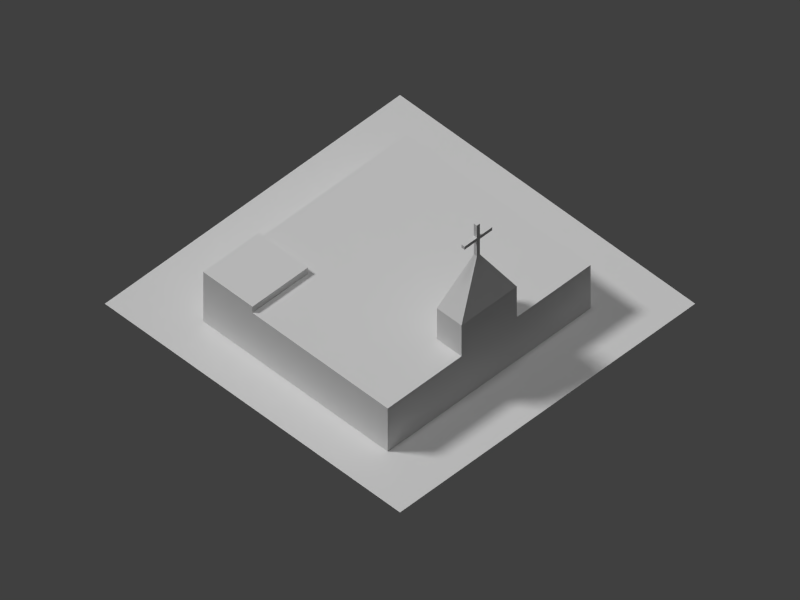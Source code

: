 # Source: church.blend  (saved by Blender 2.69.0; exported with 4.5.12 LTS)
import bpy
from mathutils import Matrix  # noqa: F401  (used for matrix-valued properties, if any)

bpy.ops.wm.read_factory_settings(use_empty=True)
scene = bpy.context.scene
scene.name = 'Scene'

# ---- collections
col_collection_1 = bpy.data.collections.new('Collection 1'); scene.collection.children.link(col_collection_1)

# ---- materials (node trees are filled in below, after node groups)
mat_bldgmat = bpy.data.materials.new('BldgMat')
mat_bldgmat.alpha_threshold = 0.0
mat_bldgmat.use_transparent_shadow = False
mat_bldgmat.roughness = 0.5
mat_bldgmat.line_color = (0.0, 0.0, 0.0, 1.0)
mat_material = bpy.data.materials.new('Material')
mat_material.alpha_threshold = 0.0
mat_material.use_transparent_shadow = False
mat_material.roughness = 0.5
mat_material.line_color = (0.0, 0.0, 0.0, 1.0)

# ---- material node trees

# ---- world
world_world = bpy.data.worlds.new('World'); scene.world = world_world
world_world.color = (0.05088, 0.05088, 0.05088)
world_world.use_sun_shadow = False
world_world.sun_shadow_jitter_overblur = 0.0
world_world.cycles.sampling_method = 'MANUAL'
world_world.cycles.sample_map_resolution = 256

# ---- cameras
cam_camera = bpy.data.cameras.new('Camera')
cam_camera.type = 'ORTHO'
cam_camera.clip_end = 200.0
cam_camera.lens = 35.0
cam_camera.sensor_width = 32.0
cam_camera.sensor_height = 18.0
cam_camera.ortho_scale = 92.0
cam_camera.display_size = 0.1
cam_camera.dof.focus_distance = 0.0
cam_camera.dof.aperture_fstop = 128.0

# ---- lights
light_sun = bpy.data.lights.new('Sun', 'SUN')
light_sun.transmission_factor = 0.0
light_sun.angle = 0.1993
light_sun.energy = 1.0
light_sun.shadow_buffer_clip_start = 0.5
light_sun.shadow_soft_size = 0.1
light_sun.shadow_cascade_max_distance = 1000.0
light_sun.cycles.use_multiple_importance_sampling = False
light_lamp_001 = bpy.data.lights.new('Lamp.001', 'SUN')
light_lamp_001.transmission_factor = 0.0
light_lamp_001.cutoff_distance = 30.0
light_lamp_001.angle = 0.1993
light_lamp_001.energy = 1.0
light_lamp_001.shadow_buffer_clip_start = 1.001
light_lamp_001.shadow_soft_size = 0.1
light_lamp_001.shadow_cascade_max_distance = 1000.0
light_lamp_001.cycles.use_multiple_importance_sampling = False
light_hemi = bpy.data.lights.new('Hemi', 'SUN')
light_hemi.transmission_factor = 0.0
light_hemi.angle = 0.1993
light_hemi.energy = 0.5
light_hemi.shadow_buffer_clip_start = 0.5
light_hemi.shadow_soft_size = 0.1
light_hemi.shadow_cascade_max_distance = 1000.0
light_hemi.cycles.use_multiple_importance_sampling = False
light_lamp = bpy.data.lights.new('Lamp', 'SUN')
light_lamp.transmission_factor = 0.0
light_lamp.cutoff_distance = 30.0
light_lamp.angle = 0.1993
light_lamp.energy = 1.5
light_lamp.shadow_buffer_clip_start = 1.001
light_lamp.shadow_soft_size = 0.1
light_lamp.shadow_cascade_max_distance = 1000.0
light_lamp.cycles.use_multiple_importance_sampling = False

# ---- meshes
me_cube_003 = bpy.data.meshes.new('Cube.003')
me_cube_003.from_pydata([(-1.0, -1.0, -1.0), (-1.0, 1.0, -1.0), (1.0, 1.0, -1.0), (1.0, -1.0, -1.0), (-1.0, -1.0, 1.0), (-1.0, 1.0, 1.0), (1.0, 1.0, 1.0), (1.0, -1.0, 1.0), (-9.0, -1.0, -1.0), (-9.0, 1.0, -1.0), (-9.0, -1.0, 1.0), (-9.0, 1.0, 1.0), (9.0, 1.0, -1.0), (9.0, -1.0, -1.0), (9.0, 1.0, 1.0), (9.0, -1.0, 1.0), (-1.0, -1.0, 9.0), (-1.0, 1.0, 9.0), (1.0, 1.0, 9.0), (1.0, -1.0, 9.0), (-1.0, -1.0, -11.0), (-1.0, 1.0, -11.0), (1.0, 1.0, -11.0), (1.0, -1.0, -11.0)], [], [(1, 0, 8, 9), (5, 6, 2, 1), (3, 2, 12, 13), (7, 4, 0, 3), (3, 0, 20, 23), (4, 7, 19, 16), (10, 11, 9, 8), (5, 1, 9, 11), (4, 5, 11, 10), (0, 4, 10, 8), (14, 15, 13, 12), (7, 3, 13, 15), (6, 7, 15, 14), (2, 6, 14, 12), (19, 18, 17, 16), (7, 6, 18, 19), (6, 5, 17, 18), (5, 4, 16, 17), (20, 21, 22, 23), (2, 3, 23, 22), (1, 2, 22, 21), (0, 1, 21, 20)])
me_cube_003.use_remesh_preserve_volume = False
me_cube_003.use_remesh_preserve_attributes = False
me_cube_003.use_mirror_vertex_groups = False
me_cube_003.update()
me_cube_002 = bpy.data.meshes.new('Cube.002')
me_cube_002.from_pydata([(-1.0, -1.0, -1.0), (-1.0, 1.0, -1.0), (1.0, 1.0, -1.0), (1.0, -1.0, -1.0), (-1.0, -1.0, 1.0), (-1.0, 1.0, 1.0), (1.0, 1.0, 1.0), (1.0, -1.0, 1.0), (-1.0, 0.4667, 1.0), (-0.4545, 1.0, 1.0), (1.0, 0.4667, 1.0), (-0.2727, -1.0, 1.0), (-0.4545, 0.4667, 1.0), (-1.0, 1.0, 1.286), (-1.0, 0.4667, 1.286), (-0.4545, 1.0, 1.286), (-0.4545, 0.4667, 1.286), (-1.0, -0.7333, 1.0), (-0.2727, -0.7333, 1.0), (1.0, -0.7333, 1.0), (0.2727, -0.7333, 1.0), (0.2727, -1.0, 1.0), (-0.2727, -1.0, 2.429), (-0.2727, -0.7333, 2.429), (0.2727, -0.7333, 2.429), (0.2727, -1.0, 2.429), (0.01515, -0.8833, 4.429), (-0.01515, -0.8833, 4.429), (0.01515, -0.85, 4.429), (-0.01515, -0.85, 4.429)], [], [(4, 17, 8, 5, 1, 0), (5, 9, 6, 2, 1), (6, 10, 19, 7, 3, 2), (7, 21, 11, 4, 0, 3), (0, 1, 2, 3), (12, 9, 15, 16), (11, 18, 17, 4), (21, 20, 24, 25), (10, 6, 9, 12), (16, 15, 13, 14), (8, 12, 16, 14), (9, 5, 13, 15), (5, 8, 14, 13), (11, 21, 25, 22), (7, 19, 20, 21), (12, 8, 17, 18, 20, 19, 10), (20, 18, 23, 24), (18, 11, 22, 23), (26, 27, 22, 25), (26, 28, 29, 27), (24, 23, 29, 28), (25, 24, 28, 26), (27, 29, 23, 22)])
_uv = me_cube_002.uv_layers.new(name='UV coord')
_uv.uv.foreach_set('vector', [0.1207, 0.1875, 0.1207, 0.2708, 0.1207, 0.6458, 0.1207, 0.8125, 0.0, 0.8125, 0.0, 0.1875, 0.1552, 0.8542, 0.3103, 0.8542, 0.7241, 0.8542, 0.7241, 1.0, 0.1552, 1.0, 0.1207, 0.8125, 0.1207, 0.6458, 0.1207, 0.2708, 0.1207, 0.1875, 0.0, 0.1875, 0.0, 0.8125, 0.7241, 0.1458, 0.5172, 0.1458, 0.3621, 0.1458, 0.1552, 0.1458, 0.1552, 0.0, 0.7241, 0.0, 0.0, 0.0, 1.0, 0.0, 1.0, 1.0, 0.0, 1.0, 0.1207, 0.6458, 0.1207, 0.8125, 0.1379, 0.8125, 0.1379, 0.6458, 0.3621, 0.1875, 0.3621, 0.2708, 0.1552, 0.2708, 0.1552, 0.1875, 0.7759, 0.0, 0.8448, 0.0, 0.8448, 0.1042, 0.7759, 0.1042, 0.7241, 0.6458, 0.7241, 0.8125, 0.3103, 0.8125, 0.3103, 0.6458, 0.3103, 0.6458, 0.3103, 0.8125, 0.1552, 0.8125, 0.1552, 0.6458, 0.1207, 0.8125, 0.1207, 0.6458, 0.1379, 0.6458, 0.1379, 0.8125, 0.1207, 0.6458, 0.1207, 0.8125, 0.1379, 0.8125, 0.1379, 0.6458, 0.1207, 0.8125, 0.1207, 0.6458, 0.1379, 0.6458, 0.1379, 0.8125, 0.8448, 0.0, 1.0, 0.0, 1.0, 0.1042, 0.8448, 0.1042, 0.7241, 0.1875, 0.7241, 0.2708, 0.5172, 0.2708, 0.5172, 0.1875, 0.3103, 0.6458, 0.1552, 0.6458, 0.1552, 0.2708, 0.3621, 0.2708, 0.5172, 0.2708, 0.7241, 0.2708, 0.7241, 0.6458, 0.8448, 0.125, 1.0, 0.125, 1.0, 0.2292, 0.8448, 0.2292, 0.7759, 0.0, 0.8448, 0.0, 0.8448, 0.1042, 0.7759, 0.1042, 0.9882, 0.3242, 0.9297, 0.3242, 0.9297, 0.2657, 0.9882, 0.2657, 0.0, 0.0, 1.0, 0.0, 1.0, 1.0, 0.0, 1.0, 0.9422, 0.2816, 0.9757, 0.2816, 0.9757, 0.3151, 0.9422, 0.3151, 0.9372, 0.2654, 0.9695, 0.2654, 0.9695, 0.2977, 0.9372, 0.2977, 0.9422, 0.2788, 0.9812, 0.2788, 0.9812, 0.3179, 0.9422, 0.3179])
me_cube_002.materials.append(mat_bldgmat)
me_cube_002.use_remesh_preserve_volume = False
me_cube_002.use_remesh_preserve_attributes = False
me_cube_002.use_mirror_vertex_groups = False
me_cube_002.update()
me_plane = bpy.data.meshes.new('Plane')
me_plane.from_pydata([(32.0, -32.0, 0.0), (-32.0, -32.0, 0.0), (32.0, 32.0, 0.0), (-32.0, 32.0, 0.0)], [], [(1, 0, 2, 3)])
_uv = me_plane.uv_layers.new(name='UVMap')
_uv.uv.foreach_set('vector', [9.998e-05, 0.0001001, 0.9999, 9.998e-05, 0.9999, 0.9999, 0.0001001, 0.9999])
me_plane.materials.append(mat_material)
me_plane.use_remesh_preserve_volume = False
me_plane.use_remesh_preserve_attributes = False
me_plane.use_mirror_vertex_groups = False
me_plane.update()

# ---- objects
ob_cube = bpy.data.objects.new('Cube', me_cube_003)
ob_cube_001 = bpy.data.objects.new('Cube.001', me_cube_002)
ob_fakesun2 = bpy.data.objects.new('FakeSun2', light_sun)
ob_fakesun = bpy.data.objects.new('FakeSun', light_lamp_001)
ob_hemi = bpy.data.objects.new('Hemi', light_hemi)
ob_plane = bpy.data.objects.new('Plane', me_plane)
ob_lamp = bpy.data.objects.new('Lamp', light_lamp)
ob_camera = bpy.data.objects.new('Camera', cam_camera)

# ---- transforms, parenting, visibility, modifiers, constraints
ob_cube.location = (-1.5, -14.0, 21.75)
ob_cube.scale = (0.25, 0.25, 0.25)
ob_cube.lineart.crease_threshold = 0.0
ob_cube_001.location = (-1.5, -1.0, 3.5)
ob_cube_001.scale = (16.5, 15.0, 3.5)
ob_cube_001.lineart.crease_threshold = 0.0
ob_fakesun2.location = (10.26, 32.64, 35.52)
ob_fakesun2.rotation_euler = (-0.734, -0.2698, -0.2873)
ob_fakesun2.hide_render = True
ob_fakesun2.lineart.crease_threshold = 0.0
ob_fakesun.location = (1.468, -34.87, 33.14)
ob_fakesun.rotation_euler = (0.3273, -0.8154, 1.595)
ob_fakesun.lock_rotations_4d = False
ob_fakesun.empty_display_type = 'ARROWS'
ob_fakesun.color = (0.0, 0.0, 0.0, 0.0)
ob_fakesun.hide_render = True
ob_fakesun.lineart.crease_threshold = 0.0
ob_hemi.location = (0.0, 0.0, 48.0)
ob_hemi.lineart.crease_threshold = 0.0
ob_plane.location = (0.0, 0.0, 0.0)
ob_plane.scale = (0.75, 0.75, 1.0)
ob_plane.lineart.crease_threshold = 0.0
ob_lamp.location = (-32.0, 32.0, 32.0)
ob_lamp.rotation_euler = (0.6981, 0.0, -2.443)
ob_lamp.lock_rotations_4d = False
ob_lamp.empty_display_type = 'ARROWS'
ob_lamp.color = (0.0, 0.0, 0.0, 0.0)
ob_lamp.lineart.crease_threshold = 0.0
ob_camera.location = (-42.0, -42.0, 60.0)
ob_camera.rotation_euler = (0.7854, 0.0, -0.7854)
ob_camera.lock_rotations_4d = False
ob_camera.empty_display_type = 'ARROWS'
ob_camera.color = (0.0, 0.0, 0.0, 0.0)
ob_camera.hide_viewport = True
ob_camera.display_type = 'WIRE'
ob_camera.lineart.crease_threshold = 0.0

# ---- collection membership
col_collection_1.objects.link(ob_cube)
col_collection_1.objects.link(ob_cube_001)
col_collection_1.objects.link(ob_fakesun2)
col_collection_1.objects.link(ob_fakesun)
col_collection_1.objects.link(ob_hemi)
col_collection_1.objects.link(ob_plane)
col_collection_1.objects.link(ob_lamp)
col_collection_1.objects.link(ob_camera)

# ---- scene / render settings (as saved in the file)
scene.camera = ob_camera
scene.frame_start = 1; scene.frame_end = 250; scene.frame_set(3)
scene.render.engine = 'BLENDER_EEVEE_NEXT'
scene.render.image_settings.color_mode = 'RGB'
scene.render.image_settings.compression = 90
scene.render.resolution_x = 1600
scene.render.resolution_y = 1200
scene.render.resolution_percentage = 50
scene.render.dither_intensity = 0.0
scene.cycles.use_denoising = False
scene.cycles.samples = 10
scene.cycles.sampling_pattern = 'TABULATED_SOBOL'
scene.cycles.light_sampling_threshold = 0.0
scene.cycles.use_adaptive_sampling = False
scene.cycles.use_light_tree = False
scene.cycles.blur_glossy = 0.0
scene.cycles.volume_bounces = 1
scene.cycles.pixel_filter_type = 'GAUSSIAN'
scene.cycles.sample_clamp_indirect = 0.0
scene.view_settings.view_transform = 'Standard'
bpy.context.view_layer.update()
